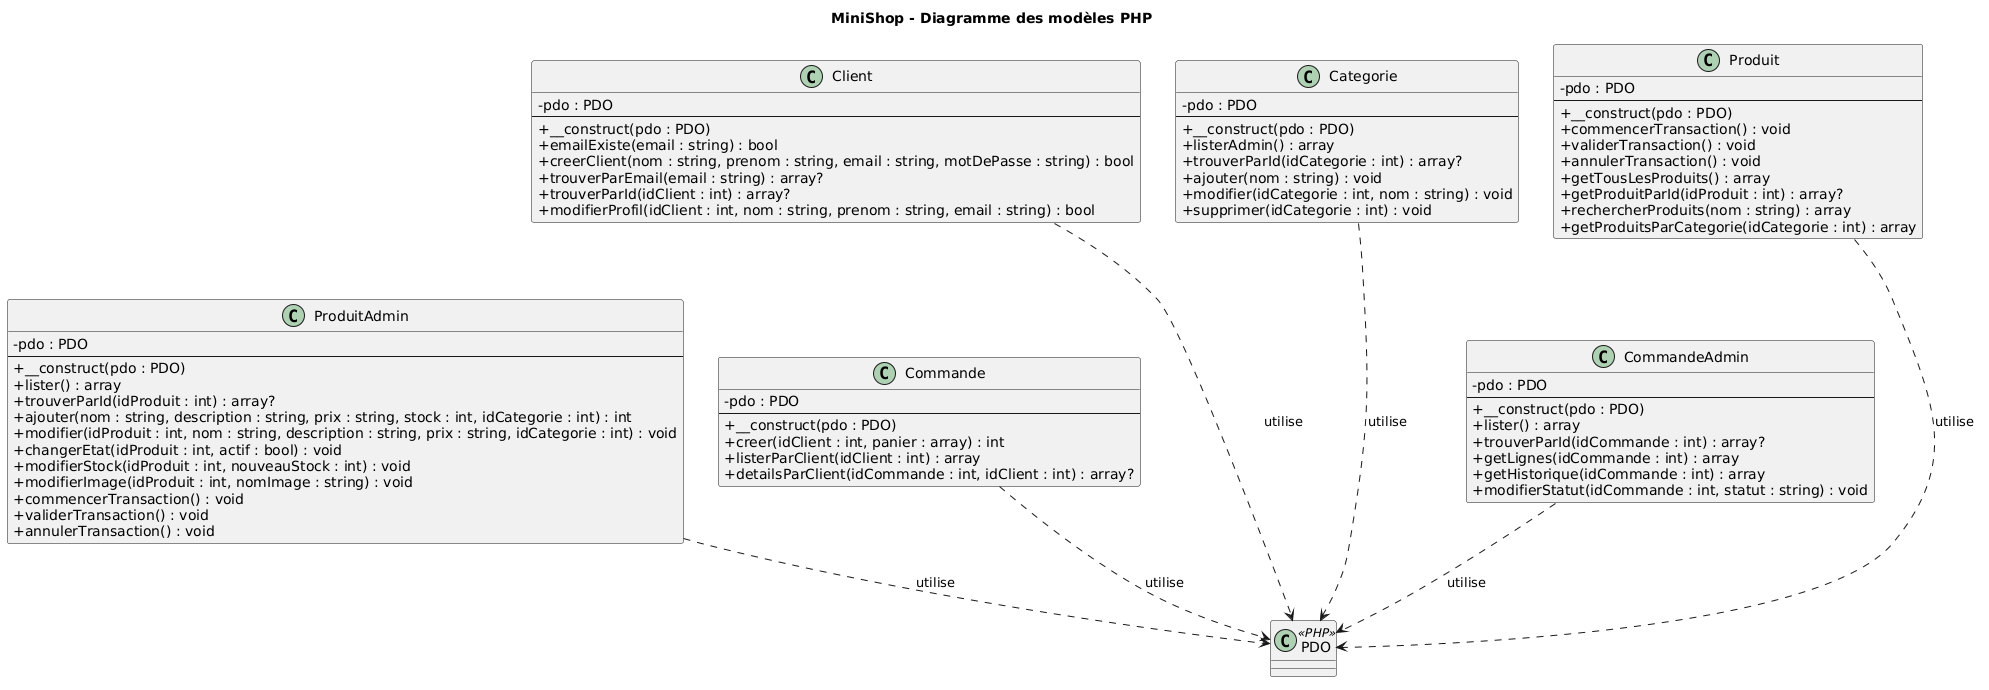

The diagram above was rendered by PlantUML. Its source (embedded in the PNG):
@startuml
title MiniShop - Diagramme des modèles PHP

skinparam classAttributeIconSize 0

class Client {
    - pdo : PDO
    --
    + __construct(pdo : PDO)
    + emailExiste(email : string) : bool
    + creerClient(nom : string, prenom : string, email : string, motDePasse : string) : bool
    + trouverParEmail(email : string) : array?
    + trouverParId(idClient : int) : array?
    + modifierProfil(idClient : int, nom : string, prenom : string, email : string) : bool
}

class Categorie {
    - pdo : PDO
    --
    + __construct(pdo : PDO)
    + listerAdmin() : array
    + trouverParId(idCategorie : int) : array?
    + ajouter(nom : string) : void
    + modifier(idCategorie : int, nom : string) : void
    + supprimer(idCategorie : int) : void
}

class Produit {
    - pdo : PDO
    --
    + __construct(pdo : PDO)
    + commencerTransaction() : void
    + validerTransaction() : void
    + annulerTransaction() : void
    + getTousLesProduits() : array
    + getProduitParId(idProduit : int) : array?
    + rechercherProduits(nom : string) : array
    + getProduitsParCategorie(idCategorie : int) : array
}

class ProduitAdmin {
    - pdo : PDO
    --
    + __construct(pdo : PDO)
    + lister() : array
    + trouverParId(idProduit : int) : array?
    + ajouter(nom : string, description : string, prix : string, stock : int, idCategorie : int) : int
    + modifier(idProduit : int, nom : string, description : string, prix : string, idCategorie : int) : void
    + changerEtat(idProduit : int, actif : bool) : void
    + modifierStock(idProduit : int, nouveauStock : int) : void
    + modifierImage(idProduit : int, nomImage : string) : void
    + commencerTransaction() : void
    + validerTransaction() : void
    + annulerTransaction() : void
}

class Commande {
    - pdo : PDO
    --
    + __construct(pdo : PDO)
    + creer(idClient : int, panier : array) : int
    + listerParClient(idClient : int) : array
    + detailsParClient(idCommande : int, idClient : int) : array?
}

class CommandeAdmin {
    - pdo : PDO
    --
    + __construct(pdo : PDO)
    + lister() : array
    + trouverParId(idCommande : int) : array?
    + getLignes(idCommande : int) : array
    + getHistorique(idCommande : int) : array
    + modifierStatut(idCommande : int, statut : string) : void
}

class PDO <<PHP>> {
}


class PDO <<PHP>>

' Organisation autour de PDO
Client -[hidden]right- Categorie
Categorie -[hidden]right- Produit

ProduitAdmin -[hidden]right- Commande
Commande -[hidden]right- CommandeAdmin

Client -[hidden]down- ProduitAdmin
Categorie -[hidden]down- PDO
Produit -[hidden]down- CommandeAdmin

' Dependances reelles vers PDO
Client ..> PDO : utilise
Categorie ..> PDO : utilise
Produit ..> PDO : utilise
ProduitAdmin ..> PDO : utilise
Commande ..> PDO : utilise
CommandeAdmin ..> PDO : utilise
@enduml